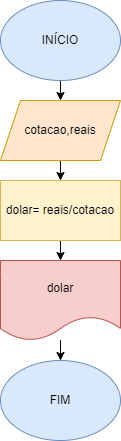

The diagram above was exported from draw.io. Its source (the exported page's mxGraphModel, read from the mxfile embedded in the PNG):
<mxGraphModel dx="1114" dy="616" grid="1" gridSize="10" guides="1" tooltips="1" connect="1" arrows="1" fold="1" page="1" pageScale="1" pageWidth="827" pageHeight="1169" math="0" shadow="0">
  <root>
    <mxCell id="0" />
    <mxCell id="1" parent="0" />
    <mxCell id="vh8iA8XBKWSLPayLJXiu-10" style="edgeStyle=orthogonalEdgeStyle;rounded=0;orthogonalLoop=1;jettySize=auto;html=1;exitX=0.5;exitY=1;exitDx=0;exitDy=0;entryX=0.5;entryY=0;entryDx=0;entryDy=0;" edge="1" parent="1" source="vh8iA8XBKWSLPayLJXiu-1" target="vh8iA8XBKWSLPayLJXiu-9">
      <mxGeometry relative="1" as="geometry" />
    </mxCell>
    <mxCell id="vh8iA8XBKWSLPayLJXiu-1" value="INÍCIO" style="ellipse;whiteSpace=wrap;html=1;fillColor=#dae8fc;strokeColor=#6c8ebf;" vertex="1" parent="1">
      <mxGeometry x="354" y="40" width="120" height="80" as="geometry" />
    </mxCell>
    <mxCell id="vh8iA8XBKWSLPayLJXiu-6" style="edgeStyle=orthogonalEdgeStyle;rounded=0;orthogonalLoop=1;jettySize=auto;html=1;exitX=0.5;exitY=1;exitDx=0;exitDy=0;entryX=0.5;entryY=0;entryDx=0;entryDy=0;" edge="1" parent="1" source="vh8iA8XBKWSLPayLJXiu-2" target="vh8iA8XBKWSLPayLJXiu-3">
      <mxGeometry relative="1" as="geometry" />
    </mxCell>
    <mxCell id="vh8iA8XBKWSLPayLJXiu-2" value="dolar= reais/cotacao" style="rounded=0;whiteSpace=wrap;html=1;fillColor=#fff2cc;strokeColor=#d6b656;" vertex="1" parent="1">
      <mxGeometry x="354" y="220" width="120" height="60" as="geometry" />
    </mxCell>
    <mxCell id="vh8iA8XBKWSLPayLJXiu-8" style="edgeStyle=orthogonalEdgeStyle;rounded=0;orthogonalLoop=1;jettySize=auto;html=1;" edge="1" parent="1" source="vh8iA8XBKWSLPayLJXiu-3" target="vh8iA8XBKWSLPayLJXiu-4">
      <mxGeometry relative="1" as="geometry" />
    </mxCell>
    <mxCell id="vh8iA8XBKWSLPayLJXiu-3" value="dolar" style="shape=document;whiteSpace=wrap;html=1;boundedLbl=1;fillColor=#f8cecc;strokeColor=#b85450;" vertex="1" parent="1">
      <mxGeometry x="354" y="300" width="120" height="80" as="geometry" />
    </mxCell>
    <mxCell id="vh8iA8XBKWSLPayLJXiu-4" value="FIM" style="ellipse;whiteSpace=wrap;html=1;fillColor=#dae8fc;strokeColor=#6c8ebf;" vertex="1" parent="1">
      <mxGeometry x="354" y="400" width="120" height="80" as="geometry" />
    </mxCell>
    <mxCell id="vh8iA8XBKWSLPayLJXiu-11" style="edgeStyle=orthogonalEdgeStyle;rounded=0;orthogonalLoop=1;jettySize=auto;html=1;exitX=0.5;exitY=1;exitDx=0;exitDy=0;entryX=0.5;entryY=0;entryDx=0;entryDy=0;" edge="1" parent="1" source="vh8iA8XBKWSLPayLJXiu-9" target="vh8iA8XBKWSLPayLJXiu-2">
      <mxGeometry relative="1" as="geometry" />
    </mxCell>
    <mxCell id="vh8iA8XBKWSLPayLJXiu-9" value="cotacao,reais" style="shape=parallelogram;perimeter=parallelogramPerimeter;whiteSpace=wrap;html=1;fixedSize=1;fillColor=#ffe6cc;strokeColor=#d79b00;" vertex="1" parent="1">
      <mxGeometry x="354" y="140" width="120" height="60" as="geometry" />
    </mxCell>
  </root>
</mxGraphModel>